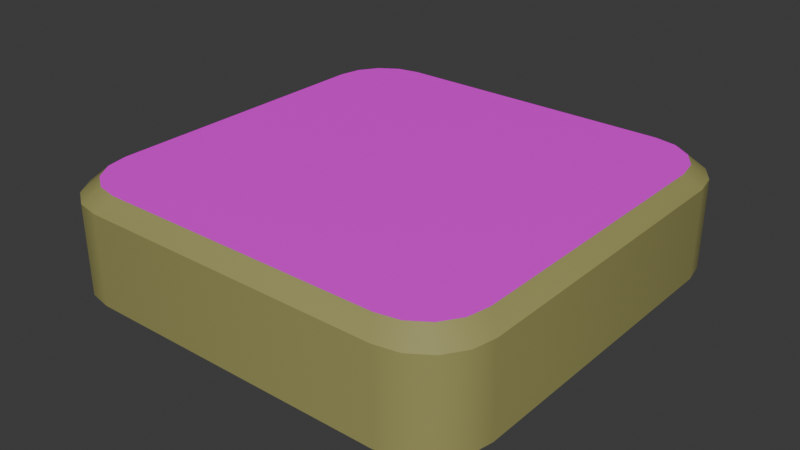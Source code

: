# Source: ResizePlatform.blend  (saved by Blender 4.0.36; exported with 4.5.12 LTS)
import bpy
from mathutils import Matrix  # noqa: F401  (used for matrix-valued properties, if any)

bpy.ops.wm.read_factory_settings(use_empty=True)
scene = bpy.context.scene
scene.name = 'Scene'

# ---- collections
col_collection = bpy.data.collections.new('Collection'); scene.collection.children.link(col_collection)

# ---- images (referenced by path relative to the original .blend; pixels are not part of the script)
import os
ASSET_DIR = os.environ.get("B2B_ASSET_DIR", "")  # directory of the original .blend (textures are referenced by path, not embedded)
HERE = os.path.dirname(os.path.abspath(__file__))  # packed textures are extracted next to this script under _unpacked/

def load_image(name, relpath, width, height, colorspace="sRGB"):
    """Load a texture the original file referenced (path relative to the .blend, or extracted next to this script)."""
    p = next((c for c in (os.path.join(HERE, relpath), os.path.join(ASSET_DIR, relpath)) if relpath and os.path.exists(c)), "")
    if p:
        img = bpy.data.images.load(p, check_existing=True)
        img.name = name
    else:  # same state as the original file: an image datablock whose file is absent (Cycles renders it pink)
        img = bpy.data.images.new(name, width, height)
        img.source = "FILE"
        img.filepath = "//" + (relpath or name)
    img.colorspace_settings.name = colorspace
    return img
img_transparent_basic_ui_icon_inside_icon_ui_icon_607c441cba3c0 = load_image('transparent-basic-ui-icon-inside-icon-ui-icon-607c441cba3c0', 'transparent-basic-ui-icon-inside-icon-ui-icon-607c441cba3c01.1846762416187566367628.png', 1024, 1024, 'sRGB')

# ---- materials (node trees are filled in below, after node groups)
mat_piatt_ber_col = bpy.data.materials.new('piatt_ber_col')
mat_piatt_ber_col.alpha_threshold = 0.0
mat_piatt_ber_col.use_transparent_shadow = False
mat_piatt_ber_col.roughness = 0.5
mat_piatt_ber_col.line_color = (0.0, 0.0, 0.0, 1.0)
mat_texture_ber = bpy.data.materials.new('texture_ber')

# ---- node groups
ng_auto_smooth = bpy.data.node_groups.new('Auto Smooth', 'GeometryNodeTree')
_s = ng_auto_smooth.interface.new_socket(name='Geometry', in_out='OUTPUT', socket_type='NodeSocketGeometry')
_s = ng_auto_smooth.interface.new_socket(name='Geometry', in_out='INPUT', socket_type='NodeSocketGeometry')
_s = ng_auto_smooth.interface.new_socket(name='Angle', in_out='INPUT', socket_type='NodeSocketFloat')
_s.subtype = 'ANGLE'
_s.min_value = 0.0
_s.max_value = 3.142
ng_auto_smooth.is_modifier = True
_N = ng_auto_smooth.nodes; _L = ng_auto_smooth.links
n0 = _N.new('NodeGroupOutput'); n0.name = 'Group Output'; n0.location = (480, -100)
n1 = _N.new('NodeGroupInput'); n1.name = 'Group Input'; n1.location = (-420, -300)
n2 = _N.new('NodeGroupInput'); n2.name = 'Group Input.001'; n2.location = (-60, -100)
n3 = _N.new('GeometryNodeSetShadeSmooth'); n3.name = 'Set Shade Smooth'; n3.location = (120, -100)
n3.domain = 'EDGE'
n4 = _N.new('GeometryNodeSetShadeSmooth'); n4.name = 'Set Shade Smooth.001'; n4.location = (300, -100)
n5 = _N.new('GeometryNodeInputMeshEdgeAngle'); n5.name = 'Edge Angle'; n5.location = (-420, -220)
n6 = _N.new('GeometryNodeInputEdgeSmooth'); n6.name = 'Is Edge Smooth'; n6.location = (-60, -160)
n7 = _N.new('GeometryNodeInputShadeSmooth'); n7.name = 'Is Face Smooth'; n7.location = (-240, -340)
n8 = _N.new('FunctionNodeBooleanMath'); n8.name = 'Boolean Math'; n8.location = (-60, -220)
n9 = _N.new('FunctionNodeCompare'); n9.name = 'Compare'; n9.location = (-240, -180)
n9.operation = 'LESS_EQUAL'
_L.new(n5.outputs[0], n9.inputs[0])
_L.new(n4.outputs[0], n0.inputs[0])
_L.new(n1.outputs[1], n9.inputs[1])
_L.new(n9.outputs[0], n8.inputs[0])
_L.new(n7.outputs[0], n8.inputs[1])
_L.new(n2.outputs[0], n3.inputs[0])
_L.new(n6.outputs[0], n3.inputs[1])
_L.new(n3.outputs[0], n4.inputs[0])
_L.new(n8.outputs[0], n3.inputs[2])
n0.is_active_output = True

# ---- material node trees
mat_piatt_ber_col.use_nodes = True; mat_piatt_ber_col.node_tree.nodes.clear()
_N = mat_piatt_ber_col.node_tree.nodes; _L = mat_piatt_ber_col.node_tree.links
n0 = _N.new('ShaderNodeOutputMaterial'); n0.name = 'Material Output'; n0.location = (300, 300)
n1 = _N.new('ShaderNodeBsdfPrincipled'); n1.name = 'Principled BSDF'; n1.location = (10, 300)
n1.inputs[0].default_value = (0.3325, 0.314, 0.1119, 1.0)
n1.inputs[3].default_value = 1.45
n1.inputs[27].default_value = (0.0, 0.0, 0.0, 1.0)
_L.new(n1.outputs[0], n0.inputs[0])
n0.is_active_output = True
mat_texture_ber.use_nodes = True; mat_texture_ber.node_tree.nodes.clear()
_N = mat_texture_ber.node_tree.nodes; _L = mat_texture_ber.node_tree.links
n0 = _N.new('ShaderNodeBsdfPrincipled'); n0.name = 'Principled BSDF'; n0.location = (10, 300)
n0.distribution = 'GGX'
n0.subsurface_method = 'RANDOM_WALK_SKIN'
n0.inputs[3].default_value = 1.45
n0.inputs[27].default_value = (0.0, 0.0, 0.0, 1.0)
n0.inputs[28].default_value = 1.0
n1 = _N.new('ShaderNodeOutputMaterial'); n1.name = 'Material Output'; n1.location = (300, 300)
n1.target = 'CYCLES'
n2 = _N.new('ShaderNodeTexImage'); n2.name = 'Image Texture'; n2.location = (-363, 209)
n2.image = img_transparent_basic_ui_icon_inside_icon_ui_icon_607c441cba3c0
n3 = _N.new('ShaderNodeOutputMaterial'); n3.name = 'Material Output.001'; n3.location = (0, 0)
n3.target = 'EEVEE'
n4 = _N.new('ShaderNodeMixShader'); n4.name = 'Mix Shader'; n4.location = (0, 0)
n4.label = 'Disable Shadow'
n4.hide = True
n5 = _N.new('ShaderNodeLightPath'); n5.name = 'Light Path'; n5.location = (0, 0)
n5.hide = True
n6 = _N.new('ShaderNodeBsdfTransparent'); n6.name = 'Transparent BSDF'; n6.location = (0, 0)
n6.hide = True
_L.new(n0.outputs[0], n1.inputs[0])
_L.new(n2.outputs[0], n0.inputs[0])
_L.new(n2.outputs[1], n0.inputs[4])
_L.new(n0.outputs[0], n4.inputs[1])
_L.new(n4.outputs[0], n3.inputs[0])
_L.new(n5.outputs[1], n4.inputs[0])
_L.new(n6.outputs[0], n4.inputs[2])
n1.is_active_output = True

# ---- world
world_world = bpy.data.worlds.new('World'); scene.world = world_world
world_world.use_nodes = True; world_world.node_tree.nodes.clear()
_N = world_world.node_tree.nodes; _L = world_world.node_tree.links
n0 = _N.new('ShaderNodeOutputWorld'); n0.name = 'World Output'; n0.location = (300, 300)
n1 = _N.new('ShaderNodeBackground'); n1.name = 'Background'; n1.location = (10, 300)
n1.inputs[0].default_value = (0.05088, 0.05088, 0.05088, 1.0)
_L.new(n1.outputs[0], n0.inputs[0])
n0.is_active_output = True
world_world.color = (0.05088, 0.05088, 0.05088)
world_world.use_sun_shadow = False
world_world.sun_shadow_jitter_overblur = 0.0

# ---- meshes
me_tassello_cambia_colore = bpy.data.meshes.new('tassello_cambia_colore')
me_tassello_cambia_colore.from_pydata([(-0.8841, 0.0, 0.1837), (0.0, -0.826, 0.2434), (-0.826, 0.0, 0.2434), (0.0, 0.0, 0.2434), (0.0, -0.8841, 0.1837), (-0.8841, 0.0, 0.0), (0.0, -0.8841, 0.0), (0.8841, 0.0, 0.1837), (0.826, 0.0, 0.2434), (0.8841, 0.0, 0.0), (0.0, 0.826, 0.2434), (0.0, 0.8841, 0.1837), (0.0, 0.8841, 0.0), (-0.8841, 0.0, -0.1837), (0.0, -0.826, -0.2434), (-0.826, 0.0, -0.2434), (0.0, 0.0, -0.2434), (0.0, -0.8841, -0.1837), (0.8841, 0.0, -0.1837), (0.826, 0.0, -0.2434), (0.0, 0.826, -0.2434), (0.0, 0.8841, -0.1837), (-0.826, -0.5885, 0.2434), (-0.5885, -0.826, 0.2434), (-0.8079, -0.6794, 0.2434), (-0.7565, -0.7565, 0.2434), (-0.6794, -0.8079, 0.2434), (-0.8841, -0.63, 0.1837), (-0.63, -0.8841, 0.1837), (-0.8648, -0.7272, 0.1837), (-0.8097, -0.8097, 0.1837), (-0.7272, -0.8648, 0.1837), (-0.8841, -0.63, 0.0), (-0.63, -0.8841, 0.0), (-0.8648, -0.7272, 0.0), (-0.8097, -0.8097, 0.0), (-0.7272, -0.8648, 0.0), (0.5885, -0.826, 0.2434), (0.826, -0.5885, 0.2434), (0.6794, -0.8079, 0.2434), (0.7565, -0.7565, 0.2434), (0.8079, -0.6794, 0.2434), (0.63, -0.8841, 0.1837), (0.8841, -0.63, 0.1837), (0.7272, -0.8648, 0.1837), (0.8097, -0.8097, 0.1837), (0.8648, -0.7272, 0.1837), (0.63, -0.8841, 0.0), (0.8841, -0.63, 0.0), (0.7272, -0.8648, 0.0), (0.8097, -0.8097, 0.0), (0.8648, -0.7272, 0.0), (-0.5885, 0.826, 0.2434), (-0.826, 0.5885, 0.2434), (-0.6794, 0.8079, 0.2434), (-0.7565, 0.7565, 0.2434), (-0.8079, 0.6794, 0.2434), (-0.63, 0.8841, 0.1837), (-0.8841, 0.63, 0.1837), (-0.7272, 0.8648, 0.1837), (-0.8097, 0.8097, 0.1837), (-0.8648, 0.7272, 0.1837), (-0.63, 0.8841, 0.0), (-0.8841, 0.63, 0.0), (-0.7272, 0.8648, 0.0), (-0.8097, 0.8097, 0.0), (-0.8648, 0.7272, 0.0), (0.826, 0.5885, 0.2434), (0.5885, 0.826, 0.2434), (0.8079, 0.6794, 0.2434), (0.7565, 0.7565, 0.2434), (0.6794, 0.8079, 0.2434), (0.8841, 0.63, 0.1837), (0.63, 0.8841, 0.1837), (0.8648, 0.7272, 0.1837), (0.8097, 0.8097, 0.1837), (0.7272, 0.8648, 0.1837), (0.8841, 0.63, 0.0), (0.63, 0.8841, 0.0), (0.8648, 0.7272, 0.0), (0.8097, 0.8097, 0.0), (0.7272, 0.8648, 0.0), (-0.5885, -0.826, -0.2434), (-0.826, -0.5885, -0.2434), (-0.6794, -0.8079, -0.2434), (-0.7565, -0.7565, -0.2434), (-0.8079, -0.6794, -0.2434), (-0.63, -0.8841, -0.1837), (-0.8841, -0.63, -0.1837), (-0.7272, -0.8648, -0.1837), (-0.8097, -0.8097, -0.1837), (-0.8648, -0.7272, -0.1837), (0.826, -0.5885, -0.2434), (0.5885, -0.826, -0.2434), (0.8079, -0.6794, -0.2434), (0.7565, -0.7565, -0.2434), (0.6794, -0.8079, -0.2434), (0.8841, -0.63, -0.1837), (0.63, -0.8841, -0.1837), (0.8648, -0.7272, -0.1837), (0.8097, -0.8097, -0.1837), (0.7272, -0.8648, -0.1837), (-0.826, 0.5885, -0.2434), (-0.5885, 0.826, -0.2434), (-0.8079, 0.6794, -0.2434), (-0.7565, 0.7565, -0.2434), (-0.6794, 0.8079, -0.2434), (-0.8841, 0.63, -0.1837), (-0.63, 0.8841, -0.1837), (-0.8648, 0.7272, -0.1837), (-0.8097, 0.8097, -0.1837), (-0.7272, 0.8648, -0.1837), (0.5885, 0.826, -0.2434), (0.826, 0.5885, -0.2434), (0.6794, 0.8079, -0.2434), (0.7565, 0.7565, -0.2434), (0.8079, 0.6794, -0.2434), (0.63, 0.8841, -0.1837), (0.8841, 0.63, -0.1837), (0.7272, 0.8648, -0.1837), (0.8097, 0.8097, -0.1837), (0.8648, 0.7272, -0.1837), (0.0, -0.826, 0.2437), (-0.826, 0.0, 0.2437), (0.0, 0.0, 0.2437), (0.826, 0.0, 0.2437), (0.0, 0.826, 0.2437), (-0.826, -0.5885, 0.2437), (-0.5885, -0.826, 0.2437), (-0.8079, -0.6794, 0.2437), (-0.7565, -0.7565, 0.2437), (-0.6794, -0.8079, 0.2437), (0.5885, -0.826, 0.2437), (0.826, -0.5885, 0.2437), (0.6794, -0.8079, 0.2437), (0.7565, -0.7565, 0.2437), (0.8079, -0.6794, 0.2437), (-0.5885, 0.826, 0.2437), (-0.826, 0.5885, 0.2437), (-0.6794, 0.8079, 0.2437), (-0.7565, 0.7565, 0.2437), (-0.8079, 0.6794, 0.2437), (0.826, 0.5885, 0.2437), (0.5885, 0.826, 0.2437), (0.8079, 0.6794, 0.2437), (0.7565, 0.7565, 0.2437), (0.6794, 0.8079, 0.2437)], [], [(4, 28, 33, 6), (0, 27, 22, 2), (28, 4, 1, 23), (17, 6, 33, 87), (27, 0, 5, 32), (4, 6, 47, 42), (7, 8, 38, 43), (42, 37, 1, 4), (17, 98, 47, 6), (43, 48, 9, 7), (11, 12, 62, 57), (0, 2, 53, 58), (57, 52, 10, 11), (21, 108, 62, 12), (58, 63, 5, 0), (11, 73, 78, 12), (7, 72, 67, 8), (73, 11, 10, 68), (21, 12, 78, 117), (72, 7, 9, 77), (16, 19, 92, 94, 95, 96, 93, 14), (13, 15, 83, 88), (87, 82, 14, 17), (3, 1, 37, 39, 40, 41, 38, 8), (88, 32, 5, 13), (16, 15, 102, 104, 105, 106, 103, 20), (18, 97, 92, 19), (98, 17, 14, 93), (3, 10, 52, 54, 55, 56, 53, 2), (97, 18, 9, 48), (16, 20, 112, 114, 115, 116, 113, 19), (13, 107, 102, 15), (108, 21, 20, 103), (3, 8, 67, 69, 70, 71, 68, 10), (107, 13, 5, 63), (18, 19, 113, 118), (117, 112, 20, 21), (16, 14, 82, 84, 85, 86, 83, 15), (118, 77, 9, 18), (22, 27, 29, 24), (24, 29, 30, 25), (25, 30, 31, 26), (26, 31, 28, 23), (33, 28, 31, 36), (36, 31, 30, 35), (35, 30, 29, 34), (34, 29, 27, 32), (37, 42, 44, 39), (39, 44, 45, 40), (40, 45, 46, 41), (41, 46, 43, 38), (48, 43, 46, 51), (51, 46, 45, 50), (50, 45, 44, 49), (49, 44, 42, 47), (52, 57, 59, 54), (54, 59, 60, 55), (55, 60, 61, 56), (56, 61, 58, 53), (63, 58, 61, 66), (66, 61, 60, 65), (65, 60, 59, 64), (64, 59, 57, 62), (67, 72, 74, 69), (69, 74, 75, 70), (70, 75, 76, 71), (71, 76, 73, 68), (78, 73, 76, 81), (81, 76, 75, 80), (80, 75, 74, 79), (79, 74, 72, 77), (82, 87, 89, 84), (84, 89, 90, 85), (85, 90, 91, 86), (86, 91, 88, 83), (32, 88, 91, 34), (34, 91, 90, 35), (35, 90, 89, 36), (36, 89, 87, 33), (92, 97, 99, 94), (94, 99, 100, 95), (95, 100, 101, 96), (96, 101, 98, 93), (47, 98, 101, 49), (49, 101, 100, 50), (50, 100, 99, 51), (51, 99, 97, 48), (102, 107, 109, 104), (104, 109, 110, 105), (105, 110, 111, 106), (106, 111, 108, 103), (62, 108, 111, 64), (64, 111, 110, 65), (65, 110, 109, 66), (66, 109, 107, 63), (112, 117, 119, 114), (114, 119, 120, 115), (115, 120, 121, 116), (116, 121, 118, 113), (77, 118, 121, 79), (79, 121, 120, 80), (80, 120, 119, 81), (81, 119, 117, 78), (3, 2, 22, 24, 25, 26, 23, 1), (124, 122, 132, 134, 135, 136, 133, 125), (124, 126, 137, 139, 140, 141, 138, 123), (124, 125, 142, 144, 145, 146, 143, 126), (124, 123, 127, 129, 130, 131, 128, 122)])
me_tassello_cambia_colore.polygons.foreach_set('use_smooth', [True] * 108)
me_tassello_cambia_colore.polygons.foreach_set('material_index', [0, 0, 0, 0, 0, 0, 0, 0, 0, 0, 0, 0, 0, 0, 0, 0, 0, 0, 0, 0, 0, 0, 0, 0, 0, 0, 0, 0, 0, 0, 0, 0, 0, 0, 0, 0, 0, 0, 0, 0, 0, 0, 0, 0, 0, 0, 0, 0, 0, 0, 0, 0, 0, 0, 0, 0, 0, 0, 0, 0, 0, 0, 0, 0, 0, 0, 0, 0, 0, 0, 0, 0, 0, 0, 0, 0, 0, 0, 0, 0, 0, 0, 0, 0, 0, 0, 0, 0, 0, 0, 0, 0, 0, 0, 0, 0, 0, 0, 0, 0, 0, 0, 0, 0, 1, 1, 1, 1])
_uv = me_tassello_cambia_colore.uv_layers.new(name='UVMap')
_uv.uv.foreach_set('vector', [0.7666, 0.7355, 0.8335, 0.7355, 0.8335, 0.7355, 0.7666, 0.7355, 0.8605, 0.6416, 0.8605, 0.7085, 0.8605, 0.7085, 0.8605, 0.6416, 0.8335, 0.7355, 0.7666, 0.7355, 0.7666, 0.7355, 0.8335, 0.7355, 0.7666, 0.7355, 0.7666, 0.7355, 0.8335, 0.7355, 0.8335, 0.7355, 0.8605, 0.7085, 0.8605, 0.6416, 0.8605, 0.6416, 0.8605, 0.7085, 0.7666, 0.7355, 0.7666, 0.7355, 0.8335, 0.7355, 0.8335, 0.7355, 0.8605, 0.6416, 0.8605, 0.6416, 0.8605, 0.7085, 0.8605, 0.7085, 0.8335, 0.7355, 0.8335, 0.7355, 0.7666, 0.7355, 0.7666, 0.7355, 0.7666, 0.7355, 0.8335, 0.7355, 0.8335, 0.7355, 0.7666, 0.7355, 0.8605, 0.7085, 0.8605, 0.7085, 0.8605, 0.6416, 0.8605, 0.6416, 0.7666, 0.7355, 0.7666, 0.7355, 0.8335, 0.7355, 0.8335, 0.7355, 0.8605, 0.6416, 0.8605, 0.6416, 0.8605, 0.7085, 0.8605, 0.7085, 0.8335, 0.7355, 0.8335, 0.7355, 0.7666, 0.7355, 0.7666, 0.7355, 0.7666, 0.7355, 0.8335, 0.7355, 0.8335, 0.7355, 0.7666, 0.7355, 0.8605, 0.7085, 0.8605, 0.7085, 0.8605, 0.6416, 0.8605, 0.6416, 0.7666, 0.7355, 0.8335, 0.7355, 0.8335, 0.7355, 0.7666, 0.7355, 0.8605, 0.6416, 0.8605, 0.7085, 0.8605, 0.7085, 0.8605, 0.6416, 0.8335, 0.7355, 0.7666, 0.7355, 0.7666, 0.7355, 0.8335, 0.7355, 0.7666, 0.7355, 0.7666, 0.7355, 0.8335, 0.7355, 0.8335, 0.7355, 0.8605, 0.7085, 0.8605, 0.6416, 0.8605, 0.6416, 0.8605, 0.7085, 0.7666, 0.6416, 0.8605, 0.6416, 0.8605, 0.7085, 0.8598, 0.7194, 0.8579, 0.7329, 0.8444, 0.7348, 0.8335, 0.7355, 0.7666, 0.7355, 0.8605, 0.6416, 0.8605, 0.6416, 0.8605, 0.7085, 0.8605, 0.7085, 0.8335, 0.7355, 0.8335, 0.7355, 0.7666, 0.7355, 0.7666, 0.7355, 0.5, 0.5, 0.0001, 0.5, 0.0001, 0.1438, 0.01104, 0.08882, 0.04219, 0.04219, 0.08882, 0.01104, 0.1438, 0.0001, 0.5, 0.0001, 0.8605, 0.7085, 0.8605, 0.7085, 0.8605, 0.6416, 0.8605, 0.6416, 0.7666, 0.6416, 0.8605, 0.6416, 0.8605, 0.7085, 0.8598, 0.7194, 0.8579, 0.7329, 0.8444, 0.7348, 0.8335, 0.7355, 0.7666, 0.7355, 0.8605, 0.6416, 0.8605, 0.7085, 0.8605, 0.7085, 0.8605, 0.6416, 0.8335, 0.7355, 0.7666, 0.7355, 0.7666, 0.7355, 0.8335, 0.7355, 0.5, 0.5, 0.9999, 0.5, 0.9999, 0.8562, 0.989, 0.9112, 0.9578, 0.9578, 0.9112, 0.989, 0.8562, 0.9999, 0.5, 0.9999, 0.8605, 0.7085, 0.8605, 0.6416, 0.8605, 0.6416, 0.8605, 0.7085, 0.7666, 0.6416, 0.7666, 0.7355, 0.8335, 0.7355, 0.8444, 0.7348, 0.8579, 0.7329, 0.8598, 0.7194, 0.8605, 0.7085, 0.8605, 0.6416, 0.8605, 0.6416, 0.8605, 0.7085, 0.8605, 0.7085, 0.8605, 0.6416, 0.8335, 0.7355, 0.7666, 0.7355, 0.7666, 0.7355, 0.8335, 0.7355, 0.5, 0.5, 0.5, 0.0001, 0.8562, 9.999e-05, 0.9112, 0.01104, 0.9578, 0.04219, 0.989, 0.08882, 0.9999, 0.1438, 0.9999, 0.5, 0.8605, 0.7085, 0.8605, 0.6416, 0.8605, 0.6416, 0.8605, 0.7085, 0.8605, 0.6416, 0.8605, 0.6416, 0.8605, 0.7085, 0.8605, 0.7085, 0.8335, 0.7355, 0.8335, 0.7355, 0.7666, 0.7355, 0.7666, 0.7355, 0.7666, 0.6416, 0.7666, 0.7355, 0.8335, 0.7355, 0.8444, 0.7348, 0.8579, 0.7329, 0.8598, 0.7194, 0.8605, 0.7085, 0.8605, 0.6416, 0.8605, 0.7085, 0.8605, 0.7085, 0.8605, 0.6416, 0.8605, 0.6416, 0.8605, 0.7085, 0.8605, 0.7085, 0.8605, 0.7193, 0.8598, 0.7194, 0.8598, 0.7194, 0.8605, 0.7193, 0.8605, 0.7355, 0.8579, 0.7329, 0.8579, 0.7329, 0.8605, 0.7355, 0.8443, 0.7355, 0.8444, 0.7348, 0.8444, 0.7348, 0.8443, 0.7355, 0.8335, 0.7355, 0.8335, 0.7355, 0.8335, 0.7355, 0.8335, 0.7355, 0.8443, 0.7355, 0.8438, 0.7355, 0.8438, 0.7355, 0.8443, 0.7355, 0.8605, 0.7355, 0.8605, 0.7355, 0.8605, 0.7355, 0.8605, 0.7355, 0.8605, 0.7193, 0.8605, 0.7188, 0.8605, 0.7188, 0.8605, 0.7193, 0.8605, 0.7085, 0.8605, 0.7085, 0.8335, 0.7355, 0.8335, 0.7355, 0.8443, 0.7355, 0.8444, 0.7348, 0.8444, 0.7348, 0.8443, 0.7355, 0.8605, 0.7355, 0.8579, 0.7329, 0.8579, 0.7329, 0.8605, 0.7355, 0.8605, 0.7193, 0.8598, 0.7194, 0.8598, 0.7194, 0.8605, 0.7193, 0.8605, 0.7085, 0.8605, 0.7085, 0.8605, 0.7085, 0.8605, 0.7085, 0.8605, 0.7193, 0.8605, 0.7188, 0.8605, 0.7188, 0.8605, 0.7193, 0.8605, 0.7355, 0.8605, 0.7355, 0.8605, 0.7355, 0.8605, 0.7355, 0.8443, 0.7355, 0.8438, 0.7355, 0.8438, 0.7355, 0.8443, 0.7355, 0.8335, 0.7355, 0.8335, 0.7355, 0.8335, 0.7355, 0.8335, 0.7355, 0.8443, 0.7355, 0.8444, 0.7348, 0.8444, 0.7348, 0.8443, 0.7355, 0.8605, 0.7355, 0.8579, 0.7329, 0.8579, 0.7329, 0.8605, 0.7355, 0.8605, 0.7193, 0.8598, 0.7194, 0.8598, 0.7194, 0.8605, 0.7193, 0.8605, 0.7085, 0.8605, 0.7085, 0.8605, 0.7085, 0.8605, 0.7085, 0.8605, 0.7193, 0.8605, 0.7188, 0.8605, 0.7188, 0.8605, 0.7193, 0.8605, 0.7355, 0.8605, 0.7355, 0.8605, 0.7355, 0.8605, 0.7355, 0.8443, 0.7355, 0.8438, 0.7355, 0.8438, 0.7355, 0.8443, 0.7355, 0.8335, 0.7355, 0.8335, 0.7355, 0.8605, 0.7085, 0.8605, 0.7085, 0.8605, 0.7193, 0.8598, 0.7194, 0.8598, 0.7194, 0.8605, 0.7193, 0.8605, 0.7355, 0.8579, 0.7329, 0.8579, 0.7329, 0.8605, 0.7355, 0.8443, 0.7355, 0.8444, 0.7348, 0.8444, 0.7348, 0.8443, 0.7355, 0.8335, 0.7355, 0.8335, 0.7355, 0.8335, 0.7355, 0.8335, 0.7355, 0.8443, 0.7355, 0.8438, 0.7355, 0.8438, 0.7355, 0.8443, 0.7355, 0.8605, 0.7355, 0.8605, 0.7355, 0.8605, 0.7355, 0.8605, 0.7355, 0.8605, 0.7193, 0.8605, 0.7188, 0.8605, 0.7188, 0.8605, 0.7193, 0.8605, 0.7085, 0.8605, 0.7085, 0.8335, 0.7355, 0.8335, 0.7355, 0.8443, 0.7355, 0.8444, 0.7348, 0.8444, 0.7348, 0.8443, 0.7355, 0.8605, 0.7355, 0.8579, 0.7329, 0.8579, 0.7329, 0.8605, 0.7355, 0.8605, 0.7193, 0.8598, 0.7194, 0.8598, 0.7194, 0.8605, 0.7193, 0.8605, 0.7085, 0.8605, 0.7085, 0.8605, 0.7085, 0.8605, 0.7085, 0.8605, 0.7193, 0.8605, 0.7188, 0.8605, 0.7188, 0.8605, 0.7193, 0.8605, 0.7355, 0.8605, 0.7355, 0.8605, 0.7355, 0.8605, 0.7355, 0.8443, 0.7355, 0.8438, 0.7355, 0.8438, 0.7355, 0.8443, 0.7355, 0.8335, 0.7355, 0.8335, 0.7355, 0.8605, 0.7085, 0.8605, 0.7085, 0.8605, 0.7193, 0.8598, 0.7194, 0.8598, 0.7194, 0.8605, 0.7193, 0.8605, 0.7355, 0.8579, 0.7329, 0.8579, 0.7329, 0.8605, 0.7355, 0.8443, 0.7355, 0.8444, 0.7348, 0.8444, 0.7348, 0.8443, 0.7355, 0.8335, 0.7355, 0.8335, 0.7355, 0.8335, 0.7355, 0.8335, 0.7355, 0.8443, 0.7355, 0.8438, 0.7355, 0.8438, 0.7355, 0.8443, 0.7355, 0.8605, 0.7355, 0.8605, 0.7355, 0.8605, 0.7355, 0.8605, 0.7355, 0.8605, 0.7193, 0.8605, 0.7188, 0.8605, 0.7188, 0.8605, 0.7193, 0.8605, 0.7085, 0.8605, 0.7085, 0.8605, 0.7085, 0.8605, 0.7085, 0.8605, 0.7193, 0.8598, 0.7194, 0.8598, 0.7194, 0.8605, 0.7193, 0.8605, 0.7355, 0.8579, 0.7329, 0.8579, 0.7329, 0.8605, 0.7355, 0.8443, 0.7355, 0.8444, 0.7348, 0.8444, 0.7348, 0.8443, 0.7355, 0.8335, 0.7355, 0.8335, 0.7355, 0.8335, 0.7355, 0.8335, 0.7355, 0.8443, 0.7355, 0.8438, 0.7355, 0.8438, 0.7355, 0.8443, 0.7355, 0.8605, 0.7355, 0.8605, 0.7355, 0.8605, 0.7355, 0.8605, 0.7355, 0.8605, 0.7193, 0.8605, 0.7188, 0.8605, 0.7188, 0.8605, 0.7193, 0.8605, 0.7085, 0.8605, 0.7085, 0.8335, 0.7355, 0.8335, 0.7355, 0.8443, 0.7355, 0.8444, 0.7348, 0.8444, 0.7348, 0.8443, 0.7355, 0.8605, 0.7355, 0.8579, 0.7329, 0.8579, 0.7329, 0.8605, 0.7355, 0.8605, 0.7193, 0.8598, 0.7194, 0.8598, 0.7194, 0.8605, 0.7193, 0.8605, 0.7085, 0.8605, 0.7085, 0.8605, 0.7085, 0.8605, 0.7085, 0.8605, 0.7193, 0.8605, 0.7188, 0.8605, 0.7188, 0.8605, 0.7193, 0.8605, 0.7355, 0.8605, 0.7355, 0.8605, 0.7355, 0.8605, 0.7355, 0.8443, 0.7355, 0.8438, 0.7355, 0.8438, 0.7355, 0.8443, 0.7355, 0.8335, 0.7355, 0.8335, 0.7355, 0.5, 0.5, 0.5, 0.9999, 0.1438, 0.9999, 0.08882, 0.989, 0.04219, 0.9578, 0.01104, 0.9112, 0.0001, 0.8562, 0.0001, 0.5, 0.5, 0.5, 0.0001, 0.5, 0.0001, 0.1438, 0.01104, 0.08882, 0.04219, 0.04219, 0.08882, 0.01104, 0.1438, 0.0001, 0.5, 0.0001, 0.5, 0.5, 0.9999, 0.5, 0.9999, 0.8562, 0.989, 0.9112, 0.9578, 0.9578, 0.9112, 0.989, 0.8562, 0.9999, 0.5, 0.9999, 0.5, 0.5, 0.5, 0.0001, 0.8562, 9.999e-05, 0.9112, 0.01104, 0.9578, 0.04219, 0.989, 0.08882, 0.9999, 0.1438, 0.9999, 0.5, 0.5, 0.5, 0.5, 0.9999, 0.1438, 0.9999, 0.08882, 0.989, 0.04219, 0.9578, 0.01104, 0.9112, 0.0001, 0.8562, 0.0001, 0.5])
me_tassello_cambia_colore.materials.append(mat_piatt_ber_col)
me_tassello_cambia_colore.materials.append(mat_texture_ber)
me_tassello_cambia_colore.use_mirror_vertex_groups = False
me_tassello_cambia_colore.update()

# ---- objects
ob_tassello_colorato = bpy.data.objects.new('tassello_colorato', me_tassello_cambia_colore)

# ---- transforms, parenting, visibility, modifiers, constraints
ob_tassello_colorato.location = (0.0, 0.0, 0.0)
ob_tassello_colorato.lock_rotations_4d = False
ob_tassello_colorato.empty_display_type = 'ARROWS'
ob_tassello_colorato.lineart.crease_threshold = 0.0
_vg = ob_tassello_colorato.vertex_groups.new(name='bevel')
_vg = ob_tassello_colorato.vertex_groups.new(name='bevel2')
_m = ob_tassello_colorato.modifiers.new('Auto Smooth', 'NODES')
_m.node_group = ng_auto_smooth
_gi = [s.identifier for s in ng_auto_smooth.interface.items_tree if s.item_type == 'SOCKET' and s.in_out == 'INPUT']
_m[_gi[1]] = 0.5236  # Angle

# ---- collection membership
col_collection.objects.link(ob_tassello_colorato)

# ---- scene / render settings (as saved in the file)
scene.frame_start = 1; scene.frame_end = 250; scene.frame_set(1)
scene.render.engine = 'BLENDER_EEVEE_NEXT'
scene.cycles.sampling_pattern = 'TABULATED_SOBOL'
bpy.context.view_layer.update()

# ---- added for rendering (the .blend has no active camera and no usable light): camera, sun
cam_auto = bpy.data.cameras.new('AutoCamera')
cam_auto.lens = 50.0
cam_auto.sensor_width = 36.0
cam_auto.clip_end = 1000.0
ob_auto_camera = bpy.data.objects.new('AutoCamera', cam_auto)
scene.collection.objects.link(ob_auto_camera)
ob_auto_camera.location = (2.35724, -2.82869, 1.88589)
ob_auto_camera.rotation_euler = (1.09748, -7.21219e-08, 0.694738)
scene.camera = ob_auto_camera
light_auto_sun = bpy.data.lights.new('AutoSun', 'SUN')
light_auto_sun.energy = 3.0
light_auto_sun.angle = 0.0523599
ob_auto_sun = bpy.data.objects.new('AutoSun', light_auto_sun)
scene.collection.objects.link(ob_auto_sun)
ob_auto_sun.rotation_euler = (0.872665, 0.174533, 0.523599)
bpy.context.view_layer.update()
